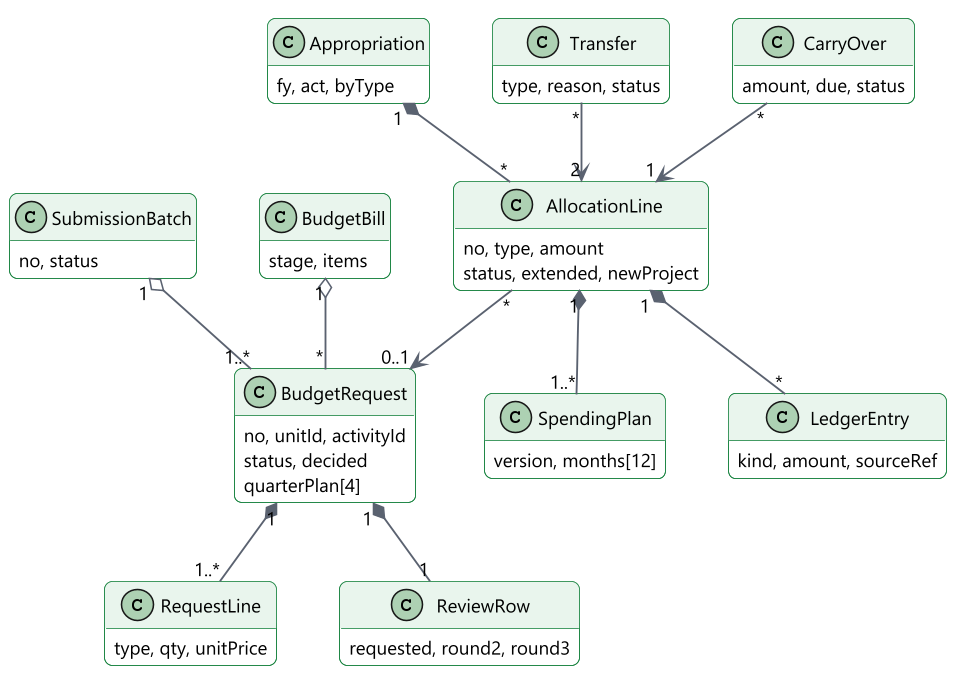

The diagram above was rendered by PlantUML. Its source (embedded in the PNG):
@startuml
!include include/common.puml
' title.th: aggregate หลักของงบประมาณ
' title.en: Main budget aggregates
' desc.th: คำของบประมาณถูกรวมในชุดส่ง ผลจากชุดส่งและรัฐสภาเป็นวงเงินของรายการจัดสรร รายการจัดสรรมีบัญชีแยกประเภทของยอดจองและผูกพัน การโอนย้ายวงเงินระหว่างรายการจัดสรร
' desc.en: A budget request joins a submission batch. Batch results and the bill set the amount of an allocation line. Each line has a ledger of reserved and committed amounts, and a transfer moves money between lines.
hide empty methods
skinparam nodesep 40
skinparam ranksep 50
class BudgetRequest {
  no, unitId, activityId
  status, decided
  quarterPlan[4]
}
class RequestLine {
  type, qty, unitPrice
}
class ReviewRow {
  requested, round2, round3
}
class SubmissionBatch {
  no, status
}
class BudgetBill {
  stage, items
}
class Appropriation {
  fy, act, byType
}
class AllocationLine {
  no, type, amount
  status, extended, newProject
}
class SpendingPlan {
  version, months[12]
}
class LedgerEntry {
  kind, amount, sourceRef
}
class Transfer {
  type, reason, status
}
class CarryOver {
  amount, due, status
}
BudgetRequest "1" *-- "1..*" RequestLine
BudgetRequest "1" *-- "1" ReviewRow
SubmissionBatch "1" o-- "1..*" BudgetRequest
BudgetBill "1" o-- "*" BudgetRequest
Appropriation "1" *-- "*" AllocationLine
AllocationLine "*" --> "0..1" BudgetRequest
AllocationLine "1" *-- "1..*" SpendingPlan
AllocationLine "1" *-- "*" LedgerEntry
Transfer "*" --> "2" AllocationLine
CarryOver "*" --> "1" AllocationLine
@enduml